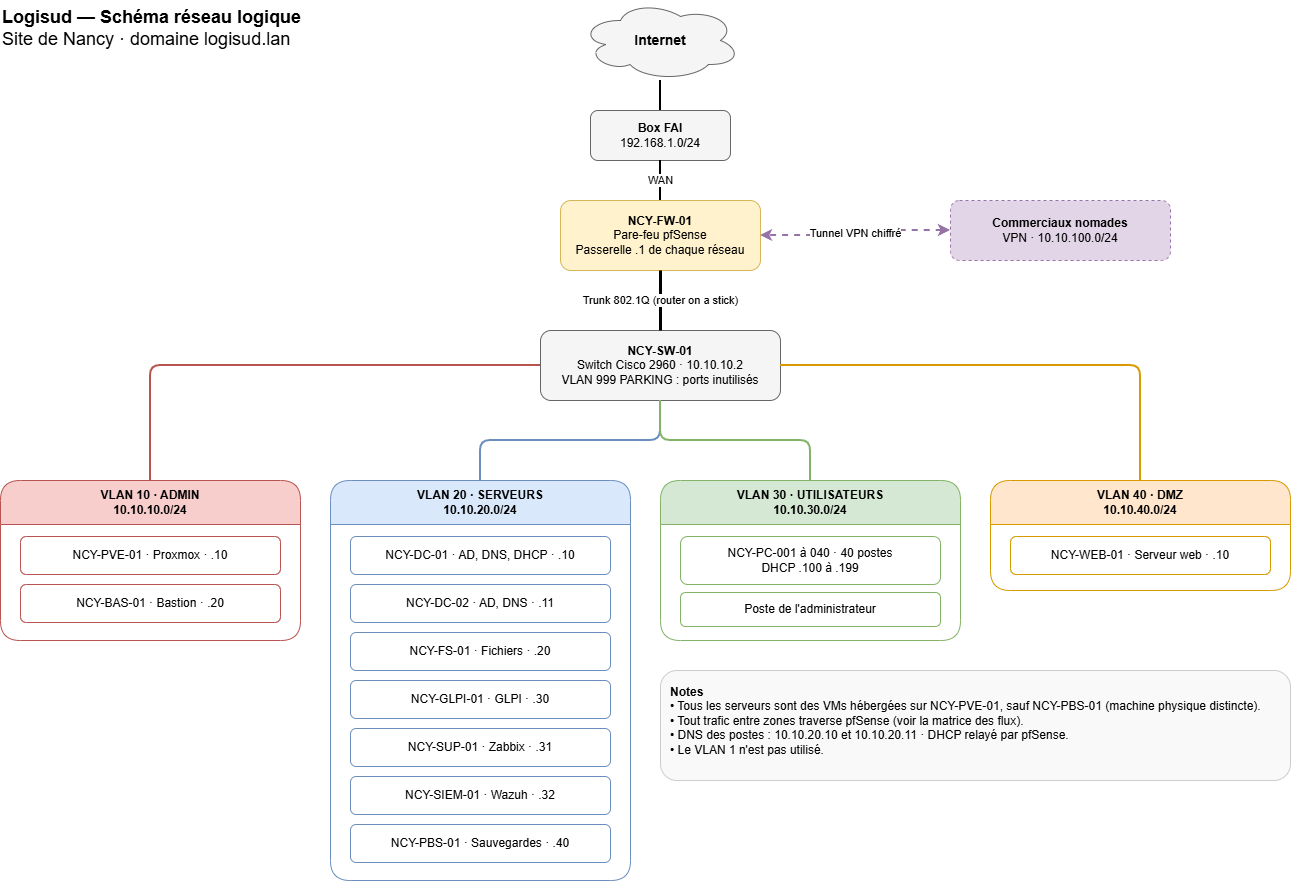

The diagram above was exported from draw.io. Its source (the exported page's mxGraphModel, read from the mxfile embedded in the PNG):
<mxGraphModel dx="1835" dy="1135" grid="1" gridSize="10" guides="1" tooltips="1" connect="1" arrows="1" fold="1" page="1" pageScale="1" pageWidth="1360" pageHeight="1020" background="light-dark(#FFFFFF,#121212)" math="0" shadow="0">
  <root>
    <mxCell id="0" />
    <mxCell id="1" parent="0" />
    <mxCell id="title" parent="1" style="text;html=1;align=left;verticalAlign=top;fontSize=18;" value="&lt;b&gt;Logisud — Schéma réseau logique&lt;/b&gt;&lt;br&gt;Site de Nancy · domaine logisud.lan" vertex="1">
      <mxGeometry height="60" width="420" x="20" y="20" as="geometry" />
    </mxCell>
    <mxCell id="internet" parent="1" style="ellipse;shape=cloud;whiteSpace=wrap;html=1;fillColor=#f5f5f5;strokeColor=#666666;fontSize=14;" value="&lt;b&gt;Internet&lt;/b&gt;" vertex="1">
      <mxGeometry height="80" width="160" x="600" y="20" as="geometry" />
    </mxCell>
    <mxCell id="box" parent="1" style="rounded=1;whiteSpace=wrap;html=1;fillColor=#f5f5f5;strokeColor=#666666;" value="&lt;b&gt;Box FAI&lt;/b&gt;&lt;br&gt;192.168.1.0/24" vertex="1">
      <mxGeometry height="50" width="140" x="610" y="130" as="geometry" />
    </mxCell>
    <mxCell id="fw" parent="1" style="rounded=1;whiteSpace=wrap;html=1;fillColor=#fff2cc;strokeColor=#d6b656;fontSize=12;" value="&lt;b&gt;NCY-FW-01&lt;/b&gt;&lt;br&gt;Pare-feu pfSense&lt;br&gt;Passerelle .1 de chaque réseau" vertex="1">
      <mxGeometry height="70" width="200" x="580" y="220" as="geometry" />
    </mxCell>
    <mxCell id="vpn" parent="1" style="rounded=1;whiteSpace=wrap;html=1;fillColor=#e1d5e7;strokeColor=#9673a6;dashed=1;" value="&lt;b&gt;Commerciaux nomades&lt;/b&gt;&lt;br&gt;VPN · 10.10.100.0/24" vertex="1">
      <mxGeometry height="60" width="220" x="970" y="220" as="geometry" />
    </mxCell>
    <mxCell id="sw" parent="1" style="rounded=1;whiteSpace=wrap;html=1;fillColor=#f5f5f5;strokeColor=#666666;" value="&lt;b&gt;NCY-SW-01&lt;/b&gt;&lt;br&gt;Switch Cisco 2960 · 10.10.10.2&lt;br&gt;VLAN 999 PARKING : ports inutilisés" vertex="1">
      <mxGeometry height="70" width="240" x="560" y="350" as="geometry" />
    </mxCell>
    <mxCell id="admin" parent="1" style="swimlane;whiteSpace=wrap;html=1;startSize=44;fillColor=#f8cecc;strokeColor=#b85450;fontStyle=1;rounded=1;" value="VLAN 10 · ADMIN&lt;br&gt;10.10.10.0/24" vertex="1">
      <mxGeometry height="160" width="300" x="20" y="500" as="geometry" />
    </mxCell>
    <mxCell id="pve" parent="admin" style="rounded=1;whiteSpace=wrap;html=1;fillColor=#ffffff;strokeColor=#b85450;" value="NCY-PVE-01 · Proxmox · .10" vertex="1">
      <mxGeometry height="38" width="260" x="20" y="56" as="geometry" />
    </mxCell>
    <mxCell id="bas" parent="admin" style="rounded=1;whiteSpace=wrap;html=1;fillColor=#ffffff;strokeColor=#b85450;" value="NCY-BAS-01 · Bastion · .20" vertex="1">
      <mxGeometry height="38" width="260" x="20" y="104" as="geometry" />
    </mxCell>
    <mxCell id="srv" parent="1" style="swimlane;whiteSpace=wrap;html=1;startSize=44;fillColor=#dae8fc;strokeColor=#6c8ebf;fontStyle=1;rounded=1;" value="VLAN 20 · SERVEURS&lt;br&gt;10.10.20.0/24" vertex="1">
      <mxGeometry height="400" width="300" x="350" y="500" as="geometry" />
    </mxCell>
    <mxCell id="dc1" parent="srv" style="rounded=1;whiteSpace=wrap;html=1;fillColor=#ffffff;strokeColor=#6c8ebf;" value="NCY-DC-01 · AD, DNS, DHCP · .10" vertex="1">
      <mxGeometry height="38" width="260" x="20" y="56" as="geometry" />
    </mxCell>
    <mxCell id="dc2" parent="srv" style="rounded=1;whiteSpace=wrap;html=1;fillColor=#ffffff;strokeColor=#6c8ebf;" value="NCY-DC-02 · AD, DNS · .11" vertex="1">
      <mxGeometry height="38" width="260" x="20" y="104" as="geometry" />
    </mxCell>
    <mxCell id="fs" parent="srv" style="rounded=1;whiteSpace=wrap;html=1;fillColor=#ffffff;strokeColor=#6c8ebf;" value="NCY-FS-01 · Fichiers · .20" vertex="1">
      <mxGeometry height="38" width="260" x="20" y="152" as="geometry" />
    </mxCell>
    <mxCell id="glpi" parent="srv" style="rounded=1;whiteSpace=wrap;html=1;fillColor=#ffffff;strokeColor=#6c8ebf;" value="NCY-GLPI-01 · GLPI · .30" vertex="1">
      <mxGeometry height="38" width="260" x="20" y="200" as="geometry" />
    </mxCell>
    <mxCell id="sup" parent="srv" style="rounded=1;whiteSpace=wrap;html=1;fillColor=#ffffff;strokeColor=#6c8ebf;" value="NCY-SUP-01 · Zabbix · .31" vertex="1">
      <mxGeometry height="38" width="260" x="20" y="248" as="geometry" />
    </mxCell>
    <mxCell id="siem" parent="srv" style="rounded=1;whiteSpace=wrap;html=1;fillColor=#ffffff;strokeColor=#6c8ebf;" value="NCY-SIEM-01 · Wazuh · .32" vertex="1">
      <mxGeometry height="38" width="260" x="20" y="296" as="geometry" />
    </mxCell>
    <mxCell id="pbs" parent="srv" style="rounded=1;whiteSpace=wrap;html=1;fillColor=#ffffff;strokeColor=#6c8ebf;" value="NCY-PBS-01 · Sauvegardes · .40" vertex="1">
      <mxGeometry height="38" width="260" x="20" y="344" as="geometry" />
    </mxCell>
    <mxCell id="usr" parent="1" style="swimlane;whiteSpace=wrap;html=1;startSize=44;fillColor=#d5e8d4;strokeColor=#82b366;fontStyle=1;rounded=1;" value="VLAN 30 · UTILISATEURS&lt;br&gt;10.10.30.0/24" vertex="1">
      <mxGeometry height="160" width="300" x="680" y="500" as="geometry" />
    </mxCell>
    <mxCell id="pcs" parent="usr" style="rounded=1;whiteSpace=wrap;html=1;fillColor=#ffffff;strokeColor=#82b366;" value="NCY-PC-001 à 040 · 40 postes&lt;br&gt;DHCP .100 à .199" vertex="1">
      <mxGeometry height="48" width="260" x="20" y="56" as="geometry" />
    </mxCell>
    <mxCell id="pcadm" parent="usr" style="rounded=1;whiteSpace=wrap;html=1;fillColor=#ffffff;strokeColor=#82b366;" value="Poste de l'administrateur" vertex="1">
      <mxGeometry height="34" width="260" x="20" y="112" as="geometry" />
    </mxCell>
    <mxCell id="dmz" parent="1" style="swimlane;whiteSpace=wrap;html=1;startSize=44;fillColor=#ffe6cc;strokeColor=#d79b00;fontStyle=1;rounded=1;" value="VLAN 40 · DMZ&lt;br&gt;10.10.40.0/24" vertex="1">
      <mxGeometry height="110" width="300" x="1010" y="500" as="geometry" />
    </mxCell>
    <mxCell id="web" parent="dmz" style="rounded=1;whiteSpace=wrap;html=1;fillColor=#ffffff;strokeColor=#d79b00;" value="NCY-WEB-01 · Serveur web · .10" vertex="1">
      <mxGeometry height="38" width="260" x="20" y="56" as="geometry" />
    </mxCell>
    <mxCell id="e1" edge="1" parent="1" source="internet" style="endArrow=none;html=1;strokeWidth=2;" target="box">
      <mxGeometry relative="1" as="geometry" />
    </mxCell>
    <mxCell id="e2" edge="1" parent="1" source="box" style="endArrow=none;html=1;strokeWidth=2;labelBackgroundColor=#ffffff;" target="fw" value="WAN">
      <mxGeometry relative="1" as="geometry" />
    </mxCell>
    <mxCell id="e3" edge="1" parent="1" source="vpn" style="endArrow=classic;startArrow=classic;html=1;dashed=1;strokeColor=#9673a6;strokeWidth=2;labelBackgroundColor=#ffffff;edgeStyle=orthogonalEdgeStyle;" target="fw" value="Tunnel VPN chiffré">
      <mxGeometry relative="1" as="geometry" />
    </mxCell>
    <mxCell id="e4" edge="1" parent="1" source="fw" style="endArrow=none;html=1;strokeWidth=3;labelBackgroundColor=#ffffff;" target="sw" value="Trunk 802.1Q (router on a stick)">
      <mxGeometry relative="1" as="geometry" />
    </mxCell>
    <mxCell id="e5" edge="1" parent="1" source="sw" style="endArrow=none;html=1;strokeWidth=2;strokeColor=#b85450;edgeStyle=orthogonalEdgeStyle;" target="admin">
      <mxGeometry relative="1" as="geometry" />
    </mxCell>
    <mxCell id="e6" edge="1" parent="1" source="sw" style="endArrow=none;html=1;strokeWidth=2;strokeColor=#6c8ebf;edgeStyle=orthogonalEdgeStyle;" target="srv">
      <mxGeometry relative="1" as="geometry" />
    </mxCell>
    <mxCell id="e7" edge="1" parent="1" source="sw" style="endArrow=none;html=1;strokeWidth=2;strokeColor=#82b366;edgeStyle=orthogonalEdgeStyle;" target="usr">
      <mxGeometry relative="1" as="geometry" />
    </mxCell>
    <mxCell id="e8" edge="1" parent="1" source="sw" style="endArrow=none;html=1;strokeWidth=2;strokeColor=#d79b00;edgeStyle=orthogonalEdgeStyle;" target="dmz">
      <mxGeometry relative="1" as="geometry" />
    </mxCell>
    <mxCell id="note" parent="1" style="text;html=1;align=left;verticalAlign=top;whiteSpace=wrap;fontSize=12;fillColor=#f9f9f9;strokeColor=#cccccc;spacing=10;rounded=1;" value="&lt;b&gt;Notes&lt;/b&gt;&lt;br&gt;• Tous les serveurs sont des VMs hébergées sur NCY-PVE-01, sauf NCY-PBS-01 (machine physique distincte).&lt;br&gt;• Tout trafic entre zones traverse pfSense (voir la matrice des flux).&lt;br&gt;• DNS des postes : 10.10.20.10 et 10.10.20.11 · DHCP relayé par pfSense.&lt;br&gt;• Le VLAN 1 n'est pas utilisé." vertex="1">
      <mxGeometry height="110" width="630" x="680" y="690" as="geometry" />
    </mxCell>
  </root>
</mxGraphModel>